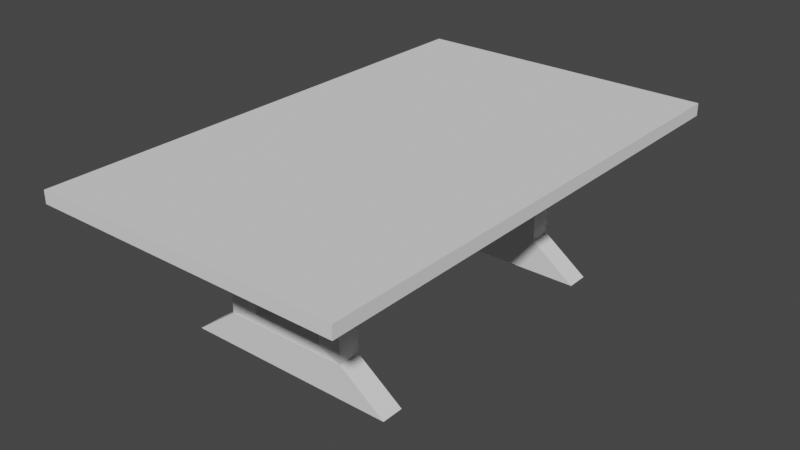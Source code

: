 # Source: Table.blend  (saved by Blender 3.0.42; exported with 4.5.12 LTS)
import bpy
from mathutils import Matrix  # noqa: F401  (used for matrix-valued properties, if any)

bpy.ops.wm.read_factory_settings(use_empty=True)
scene = bpy.context.scene
scene.name = 'Scene'

# ---- collections
col_collection = bpy.data.collections.new('Collection'); scene.collection.children.link(col_collection)

# ---- world
world_world = bpy.data.worlds.new('World'); scene.world = world_world
world_world.use_nodes = True; world_world.node_tree.nodes.clear()
_N = world_world.node_tree.nodes; _L = world_world.node_tree.links
n0 = _N.new('ShaderNodeOutputWorld'); n0.name = 'World Output'; n0.location = (300, 300)
n1 = _N.new('ShaderNodeBackground'); n1.name = 'Background'; n1.location = (10, 300)
n1.inputs[0].default_value = (0.05088, 0.05088, 0.05088, 1.0)
_L.new(n1.outputs[0], n0.inputs[0])
n0.is_active_output = True
world_world.color = (0.05088, 0.05088, 0.05088)
world_world.use_sun_shadow = False
world_world.sun_shadow_jitter_overblur = 0.0

# ---- meshes
me_cube_001 = bpy.data.meshes.new('Cube.001')
me_cube_001.from_pydata([(-1.128, 1.843, 0.1139), (-1.128, 1.843, 0.02299), (1.128, 1.843, 0.1139), (1.128, 1.843, 0.02299), (-1.128, 0.0, 0.1139), (-1.128, 0.0, 0.02299), (1.128, 0.0, 0.1139), (1.128, 0.0, 0.02299), (-1.128, 0.9217, 0.02299), (1.128, 0.9217, 0.1139), (-1.128, 0.9217, 0.1139), (1.128, 0.9217, 0.02299), (-1.128, 1.083, 0.02299), (1.128, 1.083, 0.1139), (-1.128, 1.083, 0.1139), (1.128, 1.083, 0.02299), (0.2689, 1.063, -0.3008), (0.2695, 0.9247, -0.2998), (-0.2695, 0.9247, -0.2998), (-0.2689, 1.063, -0.3008), (0.2689, 1.063, -0.7605), (0.2695, 0.9247, -0.7615), (-0.2695, 0.9247, -0.7615), (-0.2689, 1.063, -0.7605), (0.7796, 1.083, -1.051), (0.7796, 0.9217, -1.051), (-0.7796, 0.9217, -1.051), (-0.7796, 1.083, -1.051), (-0.45, 1.083, -0.2541), (0.45, 1.083, -0.2541), (-0.45, 1.083, -0.8072), (0.45, 1.083, -0.8072), (-0.45, 0.9217, -0.2541), (0.45, 0.9217, -0.2541), (-0.45, 0.9217, -0.8072), (0.45, 0.9217, -0.8072)], [], [(14, 0, 1, 12), (0, 2, 3, 1), (11, 7, 5, 8), (10, 4, 6, 9), (9, 6, 7, 11), (13, 9, 11, 15), (14, 10, 9, 13), (11, 33, 29, 15), (4, 10, 8, 5), (3, 15, 12, 1), (0, 14, 13, 2), (2, 13, 15, 3), (10, 14, 12, 8), (28, 30, 34, 32), (15, 29, 28, 12), (12, 28, 32, 8), (8, 32, 33, 11), (31, 24, 27, 30), (33, 35, 31, 29), (23, 19, 18, 22), (16, 17, 18, 19), (24, 25, 26, 27), (34, 26, 25, 35), (30, 27, 26, 34), (35, 25, 24, 31), (19, 28, 29, 16), (20, 31, 30, 23), (23, 30, 28, 19), (16, 29, 31, 20), (16, 20, 21, 17), (20, 23, 22, 21), (17, 33, 32, 18), (22, 34, 35, 21), (18, 32, 34, 22), (21, 35, 33, 17)])
_uv = me_cube_001.uv_layers.new(name='UVMap')
_uv.uv.foreach_set('vector', [0.1804, 0.693, 0.1804, 0.6911, 0.3054, 0.6911, 0.3054, 0.693, 0.1804, 0.6911, 0.1804, 0.6821, 0.3054, 0.6821, 0.3054, 0.6911, 0.2721, 0.8114, 0.2721, 0.8255, 0.3971, 0.8255, 0.3971, 0.8114, 0.0942, 0.8106, 0.0942, 0.8243, 0.2192, 0.8243, 0.2192, 0.8106, 0.1804, 0.6799, 0.1804, 0.6776, 0.3054, 0.6776, 0.3054, 0.6799, 0.1804, 0.6803, 0.1804, 0.6799, 0.3054, 0.6799, 0.3054, 0.6803, 0.0942, 0.8082, 0.0942, 0.8106, 0.2192, 0.8106, 0.2192, 0.8082, 0.3413, 0.5952, 0.2393, 0.5952, 0.2393, 0.6309, 0.3413, 0.6309, 0.1804, 0.6956, 0.1804, 0.6934, 0.3054, 0.6934, 0.3054, 0.6956, 0.2721, 0.7973, 0.2721, 0.8089, 0.3971, 0.8089, 0.3971, 0.7973, 0.0942, 0.7969, 0.0942, 0.8082, 0.2192, 0.8082, 0.2192, 0.7969, 0.1804, 0.6821, 0.1804, 0.6803, 0.3054, 0.6803, 0.3054, 0.6821, 0.1804, 0.6934, 0.1804, 0.693, 0.3054, 0.693, 0.3054, 0.6934, 0.4655, 0.6155, 0.2157, 0.6155, 0.2157, 0.6569, 0.4655, 0.6569, 0.1259, 0.867, 0.2345, 0.9284, 0.3786, 0.9284, 0.4872, 0.867, 0.2393, 0.5952, 0.1259, 0.5952, 0.1259, 0.6309, 0.2393, 0.6309, 0.1259, 0.7954, 0.2345, 0.8568, 0.3786, 0.8568, 0.4872, 0.7954, 0.3228, 0.785, 0.3756, 0.7309, 0.1259, 0.7309, 0.1787, 0.785, 0.2157, 0.6576, 0.4655, 0.6576, 0.4655, 0.6162, 0.2157, 0.6162, 0.2157, 0.7403, 0.4655, 0.7403, 0.4655, 0.7047, 0.2157, 0.7047, 0.2115, 0.5952, 0.2115, 0.5646, 0.1259, 0.5646, 0.126, 0.5952, 0.3736, 0.6666, 0.3736, 0.6309, 0.1259, 0.6309, 0.1259, 0.6666, 0.3228, 0.7208, 0.3756, 0.6666, 0.1259, 0.6666, 0.1787, 0.7208, 0.2772, 0.5596, 0.2115, 0.5596, 0.2115, 0.5952, 0.2772, 0.5952, 0.3429, 0.5596, 0.2772, 0.5596, 0.2772, 0.5952, 0.3429, 0.5952, 0.3496, 0.9387, 0.3786, 0.9284, 0.2345, 0.9284, 0.2635, 0.9387, 0.2938, 0.7954, 0.3228, 0.785, 0.1787, 0.785, 0.2077, 0.7954, 0.2157, 0.7403, 0.2157, 0.7886, 0.4655, 0.7886, 0.4655, 0.7403, 0.2157, 0.741, 0.2157, 0.7893, 0.4655, 0.7893, 0.4655, 0.741, 0.2157, 0.741, 0.4655, 0.741, 0.4655, 0.7055, 0.2157, 0.7055, 0.4107, 0.6003, 0.3415, 0.6003, 0.3413, 0.6309, 0.4107, 0.6309, 0.3497, 0.867, 0.3786, 0.8568, 0.2345, 0.8568, 0.2634, 0.867, 0.2939, 0.7309, 0.3228, 0.7208, 0.1787, 0.7208, 0.2076, 0.7309, 0.4655, 0.7047, 0.4655, 0.6569, 0.2157, 0.6569, 0.2157, 0.7047, 0.4655, 0.7055, 0.4655, 0.6576, 0.2157, 0.6576, 0.2157, 0.7055])
me_cube_001.use_remesh_fix_poles = True
me_cube_001.use_remesh_preserve_attributes = False
me_cube_001.update()

# ---- objects
ob_cube = bpy.data.objects.new('Cube', me_cube_001)

# ---- transforms, parenting, visibility, modifiers, constraints
ob_cube.location = (0.0, 0.0, 0.0)
_m = ob_cube.modifiers.new('Mirror', 'MIRROR')
_m.use_axis = (False, True, False)

# ---- collection membership
col_collection.objects.link(ob_cube)

# ---- scene / render settings (as saved in the file)
scene.frame_start = 1; scene.frame_end = 250; scene.frame_set(2)
scene.render.engine = 'BLENDER_EEVEE_NEXT'
scene.cycles.sampling_pattern = 'TABULATED_SOBOL'
scene.cycles.use_light_tree = False
scene.view_settings.view_transform = 'Filmic'
bpy.context.view_layer.update()

# ---- added for rendering (the .blend has no active camera and no usable light): camera, sun
cam_auto = bpy.data.cameras.new('AutoCamera')
cam_auto.lens = 50.0
cam_auto.sensor_width = 36.0
cam_auto.clip_end = 1000.0
ob_auto_camera = bpy.data.objects.new('AutoCamera', cam_auto)
scene.collection.objects.link(ob_auto_camera)
ob_auto_camera.location = (4.14161, -4.96993, 2.84452)
ob_auto_camera.rotation_euler = (1.09748, -7.21219e-08, 0.694738)
scene.camera = ob_auto_camera
light_auto_sun = bpy.data.lights.new('AutoSun', 'SUN')
light_auto_sun.energy = 3.0
light_auto_sun.angle = 0.0523599
ob_auto_sun = bpy.data.objects.new('AutoSun', light_auto_sun)
scene.collection.objects.link(ob_auto_sun)
ob_auto_sun.rotation_euler = (0.872665, 0.174533, 0.523599)
bpy.context.view_layer.update()
